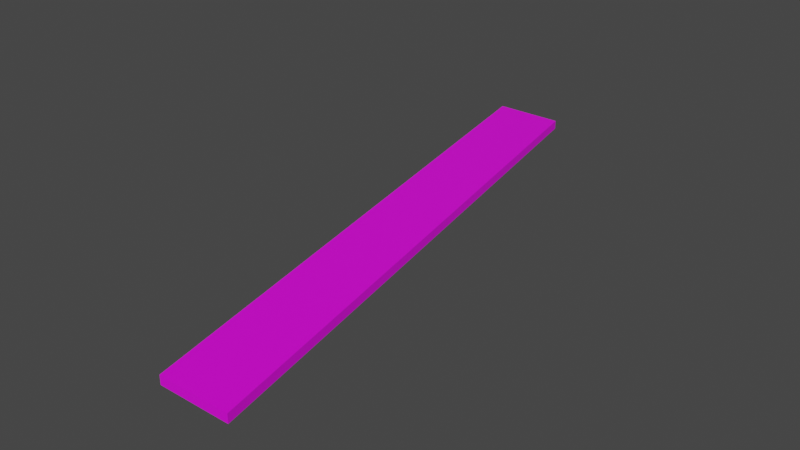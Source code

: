 # Source: mdl_RightEnter_MidExit_Floor.blend  (saved by Blender 2.82.7; exported with 4.5.12 LTS)
import bpy
from mathutils import Matrix  # noqa: F401  (used for matrix-valued properties, if any)

bpy.ops.wm.read_factory_settings(use_empty=True)
scene = bpy.context.scene
scene.name = 'Scene'

# ---- collections
col_collection = bpy.data.collections.new('Collection'); scene.collection.children.link(col_collection)

# ---- images (referenced by path relative to the original .blend; pixels are not part of the script)
import os
ASSET_DIR = os.environ.get("B2B_ASSET_DIR", "")  # directory of the original .blend (textures are referenced by path, not embedded)
HERE = os.path.dirname(os.path.abspath(__file__))  # packed textures are extracted next to this script under _unpacked/

def load_image(name, relpath, width, height, colorspace="sRGB"):
    """Load a texture the original file referenced (path relative to the .blend, or extracted next to this script)."""
    p = next((c for c in (os.path.join(HERE, relpath), os.path.join(ASSET_DIR, relpath)) if relpath and os.path.exists(c)), "")
    if p:
        img = bpy.data.images.load(p, check_existing=True)
        img.name = name
    else:  # same state as the original file: an image datablock whose file is absent (Cycles renders it pink)
        img = bpy.data.images.new(name, width, height)
        img.source = "FILE"
        img.filepath = "//" + (relpath or name)
    img.colorspace_settings.name = colorspace
    return img
img_uvmap_rightenter_midexit_floor = load_image('uvMap_RightEnter_MidExit_Floor', '', 1024, 1024, 'sRGB')

# ---- materials (node trees are filled in below, after node groups)
mat_material_002 = bpy.data.materials.new('Material.002')
mat_material_002.use_transparent_shadow = False

# ---- material node trees
mat_material_002.use_nodes = True; mat_material_002.node_tree.nodes.clear()
_N = mat_material_002.node_tree.nodes; _L = mat_material_002.node_tree.links
n0 = _N.new('ShaderNodeOutputMaterial'); n0.name = 'Material Output'; n0.location = (300, 300)
n1 = _N.new('ShaderNodeBsdfPrincipled'); n1.name = 'Principled BSDF'; n1.location = (10, 300)
n1.distribution = 'GGX'
n1.subsurface_method = 'BURLEY'
n1.inputs[3].default_value = 1.45
n1.inputs[27].default_value = (0.0, 0.0, 0.0, 1.0)
n1.inputs[28].default_value = 1.0
n2 = _N.new('ShaderNodeTexImage'); n2.name = 'Image Texture'; n2.location = (-278, 217)
n2.image = img_uvmap_rightenter_midexit_floor
_L.new(n1.outputs[0], n0.inputs[0])
_L.new(n2.outputs[0], n1.inputs[0])
n0.is_active_output = True

# ---- world
world_world = bpy.data.worlds.new('World'); scene.world = world_world
world_world.use_nodes = True; world_world.node_tree.nodes.clear()
_N = world_world.node_tree.nodes; _L = world_world.node_tree.links
n0 = _N.new('ShaderNodeOutputWorld'); n0.name = 'World Output'; n0.location = (300, 300)
n1 = _N.new('ShaderNodeBackground'); n1.name = 'Background'; n1.location = (10, 300)
n1.inputs[0].default_value = (0.05088, 0.05088, 0.05088, 1.0)
_L.new(n1.outputs[0], n0.inputs[0])
n0.is_active_output = True
world_world.color = (0.05088, 0.05088, 0.05088)
world_world.use_sun_shadow = False
world_world.sun_shadow_jitter_overblur = 0.0

# ---- meshes
me_cube = bpy.data.meshes.new('Cube')
me_cube.from_pydata([(-1.2, -10.0, -0.7), (-1.2, -10.0, -0.4), (-5.2, 10.0, -0.7), (-5.2, 10.0, -0.4), (1.2, -10.0, -0.7), (1.2, -10.0, -0.4), (-2.8, 10.0, -0.7), (-2.8, 10.0, -0.4)], [], [(0, 1, 3, 2), (2, 3, 7, 6), (6, 7, 5, 4), (4, 5, 1, 0), (2, 6, 4, 0), (7, 3, 1, 5)])
_uv = me_cube.uv_layers.new(name='UVMap')
_uv.uv.foreach_set('vector', [0.505, 0.01818, 0.4764, 0.01818, 0.4764, 0.9905, 0.505, 0.9905, 0.505, 0.4483, 0.4764, 0.4483, 0.4764, 0.565, 0.505, 0.565, 0.505, 0.9905, 0.4764, 0.9905, 0.4764, 0.01818, 0.505, 0.01818, 0.505, 0.5665, 0.4764, 0.5665, 0.4764, 0.4498, 0.505, 0.4498, 0.8252, 0.9968, 0.7081, 0.9968, 0.513, 0.005782, 0.6301, 0.005782, 0.2702, 0.9968, 0.1531, 0.9968, 0.3482, 0.005782, 0.4653, 0.005782])
me_cube.materials.append(mat_material_002)
me_cube.use_remesh_fix_poles = True
me_cube.use_remesh_preserve_attributes = False
me_cube.use_mirror_vertex_groups = False
me_cube.update()

# ---- objects
ob_mdl_rightenter_midexit_floor = bpy.data.objects.new('mdl_RightEnter_MidExit_Floor', me_cube)

# ---- transforms, parenting, visibility, modifiers, constraints
ob_mdl_rightenter_midexit_floor.location = (0.0, 0.0, 0.0)
ob_mdl_rightenter_midexit_floor.lineart.crease_threshold = 0.0

# ---- collection membership
col_collection.objects.link(ob_mdl_rightenter_midexit_floor)

# ---- scene / render settings (as saved in the file)
scene.frame_start = 1; scene.frame_end = 250; scene.frame_set(1)
scene.render.engine = 'BLENDER_EEVEE_NEXT'
scene.cycles.use_denoising = False
scene.cycles.samples = 128
scene.cycles.sampling_pattern = 'TABULATED_SOBOL'
scene.cycles.use_adaptive_sampling = False
scene.cycles.use_light_tree = False
scene.view_settings.view_transform = 'Filmic'
bpy.context.view_layer.update()

# ---- added for rendering (the .blend has no active camera and no usable light): camera, sun
cam_auto = bpy.data.cameras.new('AutoCamera')
cam_auto.lens = 50.0
cam_auto.sensor_width = 36.0
cam_auto.clip_end = 1000.0
ob_auto_camera = bpy.data.objects.new('AutoCamera', cam_auto)
scene.collection.objects.link(ob_auto_camera)
ob_auto_camera.location = (17.4308, -23.317, 14.9947)
ob_auto_camera.rotation_euler = (1.09748, -7.21219e-08, 0.694738)
scene.camera = ob_auto_camera
light_auto_sun = bpy.data.lights.new('AutoSun', 'SUN')
light_auto_sun.energy = 3.0
light_auto_sun.angle = 0.0523599
ob_auto_sun = bpy.data.objects.new('AutoSun', light_auto_sun)
scene.collection.objects.link(ob_auto_sun)
ob_auto_sun.rotation_euler = (0.872665, 0.174533, 0.523599)
bpy.context.view_layer.update()
